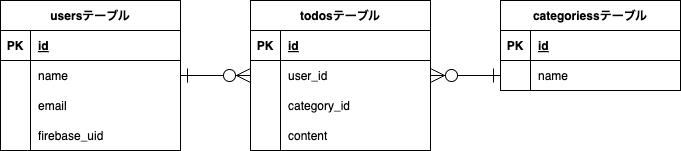

The diagram above was exported from draw.io. Its source (the exported page's mxGraphModel, read from the mxfile embedded in the PNG):
<mxGraphModel dx="976" dy="1799" grid="1" gridSize="10" guides="1" tooltips="1" connect="1" arrows="1" fold="1" page="1" pageScale="1" pageWidth="827" pageHeight="1169" math="0" shadow="0">
  <root>
    <mxCell id="0" />
    <mxCell id="1" parent="0" />
    <mxCell id="97" value="usersテーブル" style="shape=table;startSize=30;container=1;collapsible=1;childLayout=tableLayout;fixedRows=1;rowLines=0;fontStyle=1;align=center;resizeLast=1;" parent="1" vertex="1">
      <mxGeometry x="70" y="-143" width="180" height="150" as="geometry" />
    </mxCell>
    <mxCell id="98" value="" style="shape=tableRow;horizontal=0;startSize=0;swimlaneHead=0;swimlaneBody=0;fillColor=none;collapsible=0;dropTarget=0;points=[[0,0.5],[1,0.5]];portConstraint=eastwest;top=0;left=0;right=0;bottom=1;" parent="97" vertex="1">
      <mxGeometry y="30" width="180" height="30" as="geometry" />
    </mxCell>
    <mxCell id="99" value="PK" style="shape=partialRectangle;connectable=0;fillColor=none;top=0;left=0;bottom=0;right=0;fontStyle=1;overflow=hidden;" parent="98" vertex="1">
      <mxGeometry width="30" height="30" as="geometry">
        <mxRectangle width="30" height="30" as="alternateBounds" />
      </mxGeometry>
    </mxCell>
    <mxCell id="100" value="id" style="shape=partialRectangle;connectable=0;fillColor=none;top=0;left=0;bottom=0;right=0;align=left;spacingLeft=6;fontStyle=5;overflow=hidden;" parent="98" vertex="1">
      <mxGeometry x="30" width="150" height="30" as="geometry">
        <mxRectangle width="150" height="30" as="alternateBounds" />
      </mxGeometry>
    </mxCell>
    <mxCell id="101" value="" style="shape=tableRow;horizontal=0;startSize=0;swimlaneHead=0;swimlaneBody=0;fillColor=none;collapsible=0;dropTarget=0;points=[[0,0.5],[1,0.5]];portConstraint=eastwest;top=0;left=0;right=0;bottom=0;" parent="97" vertex="1">
      <mxGeometry y="60" width="180" height="30" as="geometry" />
    </mxCell>
    <mxCell id="102" value="" style="shape=partialRectangle;connectable=0;fillColor=none;top=0;left=0;bottom=0;right=0;editable=1;overflow=hidden;" parent="101" vertex="1">
      <mxGeometry width="30" height="30" as="geometry">
        <mxRectangle width="30" height="30" as="alternateBounds" />
      </mxGeometry>
    </mxCell>
    <mxCell id="103" value="name" style="shape=partialRectangle;connectable=0;fillColor=none;top=0;left=0;bottom=0;right=0;align=left;spacingLeft=6;overflow=hidden;" parent="101" vertex="1">
      <mxGeometry x="30" width="150" height="30" as="geometry">
        <mxRectangle width="150" height="30" as="alternateBounds" />
      </mxGeometry>
    </mxCell>
    <mxCell id="110" style="shape=tableRow;horizontal=0;startSize=0;swimlaneHead=0;swimlaneBody=0;fillColor=none;collapsible=0;dropTarget=0;points=[[0,0.5],[1,0.5]];portConstraint=eastwest;top=0;left=0;right=0;bottom=0;" parent="97" vertex="1">
      <mxGeometry y="90" width="180" height="30" as="geometry" />
    </mxCell>
    <mxCell id="111" style="shape=partialRectangle;connectable=0;fillColor=none;top=0;left=0;bottom=0;right=0;editable=1;overflow=hidden;" parent="110" vertex="1">
      <mxGeometry width="30" height="30" as="geometry">
        <mxRectangle width="30" height="30" as="alternateBounds" />
      </mxGeometry>
    </mxCell>
    <mxCell id="112" value="email" style="shape=partialRectangle;connectable=0;fillColor=none;top=0;left=0;bottom=0;right=0;align=left;spacingLeft=6;overflow=hidden;" parent="110" vertex="1">
      <mxGeometry x="30" width="150" height="30" as="geometry">
        <mxRectangle width="150" height="30" as="alternateBounds" />
      </mxGeometry>
    </mxCell>
    <mxCell id="122" style="shape=tableRow;horizontal=0;startSize=0;swimlaneHead=0;swimlaneBody=0;fillColor=none;collapsible=0;dropTarget=0;points=[[0,0.5],[1,0.5]];portConstraint=eastwest;top=0;left=0;right=0;bottom=0;" parent="97" vertex="1">
      <mxGeometry y="120" width="180" height="30" as="geometry" />
    </mxCell>
    <mxCell id="123" style="shape=partialRectangle;connectable=0;fillColor=none;top=0;left=0;bottom=0;right=0;editable=1;overflow=hidden;" parent="122" vertex="1">
      <mxGeometry width="30" height="30" as="geometry">
        <mxRectangle width="30" height="30" as="alternateBounds" />
      </mxGeometry>
    </mxCell>
    <mxCell id="124" value="firebase_uid" style="shape=partialRectangle;connectable=0;fillColor=none;top=0;left=0;bottom=0;right=0;align=left;spacingLeft=6;overflow=hidden;" parent="122" vertex="1">
      <mxGeometry x="30" width="150" height="30" as="geometry">
        <mxRectangle width="150" height="30" as="alternateBounds" />
      </mxGeometry>
    </mxCell>
    <mxCell id="121" style="edgeStyle=orthogonalEdgeStyle;html=1;elbow=vertical;strokeColor=default;startArrow=ERone;startFill=0;endArrow=ERzeroToMany;endFill=0;endSize=12;startSize=12;exitX=0;exitY=0.5;exitDx=0;exitDy=0;" parent="1" source="113" edge="1">
      <mxGeometry relative="1" as="geometry">
        <mxPoint x="510" y="40" as="sourcePoint" />
        <mxPoint x="70" y="165" as="targetPoint" />
        <Array as="points">
          <mxPoint x="30" y="22" />
          <mxPoint x="30" y="165" />
        </Array>
      </mxGeometry>
    </mxCell>
    <mxCell id="188" value="categoriessテーブル" style="shape=table;startSize=30;container=1;collapsible=1;childLayout=tableLayout;fixedRows=1;rowLines=0;fontStyle=1;align=center;resizeLast=1;" parent="1" vertex="1">
      <mxGeometry x="570" y="-143" width="180" height="90" as="geometry">
        <mxRectangle x="180" y="90" width="110" height="30" as="alternateBounds" />
      </mxGeometry>
    </mxCell>
    <mxCell id="189" value="" style="shape=tableRow;horizontal=0;startSize=0;swimlaneHead=0;swimlaneBody=0;fillColor=none;collapsible=0;dropTarget=0;points=[[0,0.5],[1,0.5]];portConstraint=eastwest;top=0;left=0;right=0;bottom=1;" parent="188" vertex="1">
      <mxGeometry y="30" width="180" height="30" as="geometry" />
    </mxCell>
    <mxCell id="190" value="PK" style="shape=partialRectangle;connectable=0;fillColor=none;top=0;left=0;bottom=0;right=0;fontStyle=1;overflow=hidden;" parent="189" vertex="1">
      <mxGeometry width="30" height="30" as="geometry">
        <mxRectangle width="30" height="30" as="alternateBounds" />
      </mxGeometry>
    </mxCell>
    <mxCell id="191" value="id" style="shape=partialRectangle;connectable=0;fillColor=none;top=0;left=0;bottom=0;right=0;align=left;spacingLeft=6;fontStyle=5;overflow=hidden;" parent="189" vertex="1">
      <mxGeometry x="30" width="150" height="30" as="geometry">
        <mxRectangle width="150" height="30" as="alternateBounds" />
      </mxGeometry>
    </mxCell>
    <mxCell id="192" value="" style="shape=tableRow;horizontal=0;startSize=0;swimlaneHead=0;swimlaneBody=0;fillColor=none;collapsible=0;dropTarget=0;points=[[0,0.5],[1,0.5]];portConstraint=eastwest;top=0;left=0;right=0;bottom=0;" parent="188" vertex="1">
      <mxGeometry y="60" width="180" height="30" as="geometry" />
    </mxCell>
    <mxCell id="193" value="" style="shape=partialRectangle;connectable=0;fillColor=none;top=0;left=0;bottom=0;right=0;editable=1;overflow=hidden;" parent="192" vertex="1">
      <mxGeometry width="30" height="30" as="geometry">
        <mxRectangle width="30" height="30" as="alternateBounds" />
      </mxGeometry>
    </mxCell>
    <mxCell id="194" value="name" style="shape=partialRectangle;connectable=0;fillColor=none;top=0;left=0;bottom=0;right=0;align=left;spacingLeft=6;overflow=hidden;" parent="192" vertex="1">
      <mxGeometry x="30" width="150" height="30" as="geometry">
        <mxRectangle width="150" height="30" as="alternateBounds" />
      </mxGeometry>
    </mxCell>
    <mxCell id="198" value="todosテーブル" style="shape=table;startSize=30;container=1;collapsible=1;childLayout=tableLayout;fixedRows=1;rowLines=0;fontStyle=1;align=center;resizeLast=1;" parent="1" vertex="1">
      <mxGeometry x="320" y="-143" width="180" height="150" as="geometry">
        <mxRectangle x="180" y="90" width="110" height="30" as="alternateBounds" />
      </mxGeometry>
    </mxCell>
    <mxCell id="199" value="" style="shape=tableRow;horizontal=0;startSize=0;swimlaneHead=0;swimlaneBody=0;fillColor=none;collapsible=0;dropTarget=0;points=[[0,0.5],[1,0.5]];portConstraint=eastwest;top=0;left=0;right=0;bottom=1;" parent="198" vertex="1">
      <mxGeometry y="30" width="180" height="30" as="geometry" />
    </mxCell>
    <mxCell id="200" value="PK" style="shape=partialRectangle;connectable=0;fillColor=none;top=0;left=0;bottom=0;right=0;fontStyle=1;overflow=hidden;" parent="199" vertex="1">
      <mxGeometry width="30" height="30" as="geometry">
        <mxRectangle width="30" height="30" as="alternateBounds" />
      </mxGeometry>
    </mxCell>
    <mxCell id="201" value="id" style="shape=partialRectangle;connectable=0;fillColor=none;top=0;left=0;bottom=0;right=0;align=left;spacingLeft=6;fontStyle=5;overflow=hidden;" parent="199" vertex="1">
      <mxGeometry x="30" width="150" height="30" as="geometry">
        <mxRectangle width="150" height="30" as="alternateBounds" />
      </mxGeometry>
    </mxCell>
    <mxCell id="202" value="" style="shape=tableRow;horizontal=0;startSize=0;swimlaneHead=0;swimlaneBody=0;fillColor=none;collapsible=0;dropTarget=0;points=[[0,0.5],[1,0.5]];portConstraint=eastwest;top=0;left=0;right=0;bottom=0;" parent="198" vertex="1">
      <mxGeometry y="60" width="180" height="30" as="geometry" />
    </mxCell>
    <mxCell id="203" value="" style="shape=partialRectangle;connectable=0;fillColor=none;top=0;left=0;bottom=0;right=0;editable=1;overflow=hidden;" parent="202" vertex="1">
      <mxGeometry width="30" height="30" as="geometry">
        <mxRectangle width="30" height="30" as="alternateBounds" />
      </mxGeometry>
    </mxCell>
    <mxCell id="204" value="user_id" style="shape=partialRectangle;connectable=0;fillColor=none;top=0;left=0;bottom=0;right=0;align=left;spacingLeft=6;overflow=hidden;" parent="202" vertex="1">
      <mxGeometry x="30" width="150" height="30" as="geometry">
        <mxRectangle width="150" height="30" as="alternateBounds" />
      </mxGeometry>
    </mxCell>
    <mxCell id="205" value="" style="shape=tableRow;horizontal=0;startSize=0;swimlaneHead=0;swimlaneBody=0;fillColor=none;collapsible=0;dropTarget=0;points=[[0,0.5],[1,0.5]];portConstraint=eastwest;top=0;left=0;right=0;bottom=0;" parent="198" vertex="1">
      <mxGeometry y="90" width="180" height="30" as="geometry" />
    </mxCell>
    <mxCell id="206" value="" style="shape=partialRectangle;connectable=0;fillColor=none;top=0;left=0;bottom=0;right=0;editable=1;overflow=hidden;" parent="205" vertex="1">
      <mxGeometry width="30" height="30" as="geometry">
        <mxRectangle width="30" height="30" as="alternateBounds" />
      </mxGeometry>
    </mxCell>
    <mxCell id="207" value="category_id" style="shape=partialRectangle;connectable=0;fillColor=none;top=0;left=0;bottom=0;right=0;align=left;spacingLeft=6;overflow=hidden;" parent="205" vertex="1">
      <mxGeometry x="30" width="150" height="30" as="geometry">
        <mxRectangle width="150" height="30" as="alternateBounds" />
      </mxGeometry>
    </mxCell>
    <mxCell id="208" style="shape=tableRow;horizontal=0;startSize=0;swimlaneHead=0;swimlaneBody=0;fillColor=none;collapsible=0;dropTarget=0;points=[[0,0.5],[1,0.5]];portConstraint=eastwest;top=0;left=0;right=0;bottom=0;" parent="198" vertex="1">
      <mxGeometry y="120" width="180" height="30" as="geometry" />
    </mxCell>
    <mxCell id="209" style="shape=partialRectangle;connectable=0;fillColor=none;top=0;left=0;bottom=0;right=0;editable=1;overflow=hidden;" parent="208" vertex="1">
      <mxGeometry width="30" height="30" as="geometry">
        <mxRectangle width="30" height="30" as="alternateBounds" />
      </mxGeometry>
    </mxCell>
    <mxCell id="210" value="content" style="shape=partialRectangle;connectable=0;fillColor=none;top=0;left=0;bottom=0;right=0;align=left;spacingLeft=6;overflow=hidden;" parent="208" vertex="1">
      <mxGeometry x="30" width="150" height="30" as="geometry">
        <mxRectangle width="150" height="30" as="alternateBounds" />
      </mxGeometry>
    </mxCell>
    <mxCell id="236" style="edgeStyle=orthogonalEdgeStyle;html=1;elbow=vertical;strokeColor=default;startArrow=ERone;startFill=0;endArrow=ERzeroToMany;endFill=0;endSize=12;startSize=12;exitX=1;exitY=0.5;exitDx=0;exitDy=0;entryX=0;entryY=0.5;entryDx=0;entryDy=0;" parent="1" source="101" target="202" edge="1">
      <mxGeometry relative="1" as="geometry">
        <mxPoint x="130" y="155" as="sourcePoint" />
        <mxPoint x="260" y="-120" as="targetPoint" />
      </mxGeometry>
    </mxCell>
    <mxCell id="237" style="edgeStyle=orthogonalEdgeStyle;html=1;elbow=vertical;strokeColor=default;startArrow=ERone;startFill=0;endArrow=ERzeroToMany;endFill=0;endSize=12;startSize=12;exitX=0;exitY=0.5;exitDx=0;exitDy=0;entryX=1;entryY=0.5;entryDx=0;entryDy=0;" parent="1" source="192" target="202" edge="1">
      <mxGeometry relative="1" as="geometry">
        <mxPoint x="250" y="325" as="sourcePoint" />
        <mxPoint x="420" y="70" as="targetPoint" />
      </mxGeometry>
    </mxCell>
  </root>
</mxGraphModel>